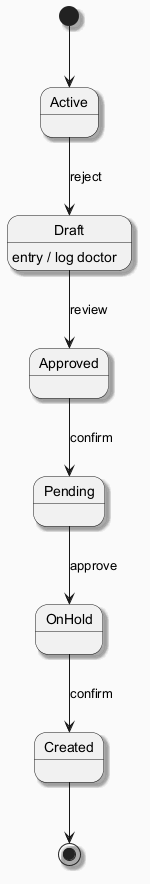

The diagram above was rendered by PlantUML. Its source (embedded in the PNG):
@startuml
skinparam backgroundColor #FAFAFA
skinparam classBackgroundColor #FFF3E0
skinparam classBorderColor #E65100
skinparam shadowing true
[*] --> Active
Active --> Draft : reject
Draft --> Approved : review
Draft : entry / log doctor
Approved --> Pending : confirm
Pending --> OnHold : approve
OnHold --> Created : confirm
Created --> [*]
@enduml